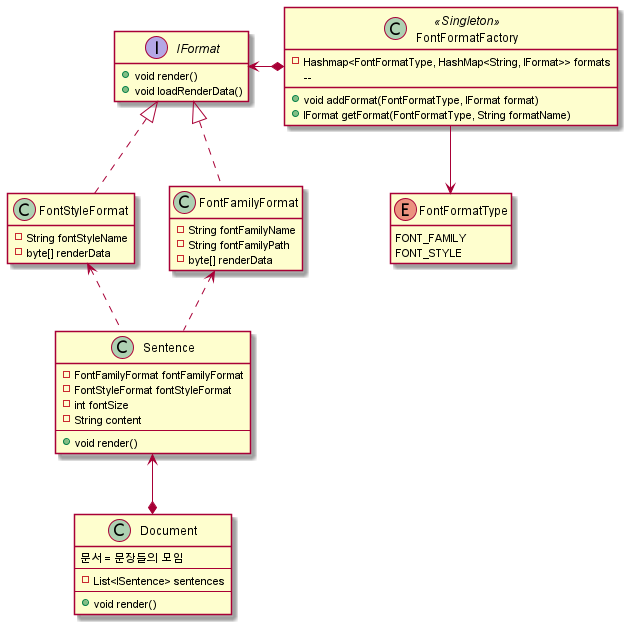

The diagram above was rendered by PlantUML. Its source (embedded in the PNG):
@startuml
'https://plantuml.com/class-diagram

hide empty fields
hide empty methods

    class Document {
        문서 = 문장들의 모임
        --
        - List<ISentence> sentences
        --
        + void render()
    }


    interface IFormat {
        + void render()
        + void loadRenderData()
    }

    class FontFamilyFormat {
        - String fontFamilyName
        - String fontFamilyPath
        - byte[] renderData
    }

    class FontStyleFormat {
        - String fontStyleName
        - byte[] renderData
    }

    class Sentence {
        - FontFamilyFormat fontFamilyFormat
        - FontStyleFormat fontStyleFormat
        - int fontSize
        - String content
        --
        + void render()
    }

    Document *-u-> Sentence

    Sentence .u.> FontFamilyFormat
    Sentence .u.> FontStyleFormat

    FontStyleFormat .up.|> IFormat
    FontFamilyFormat .up.|> IFormat

class FontFormatFactory<<Singleton>> {

    - Hashmap<FontFormatType, HashMap<String, IFormat>> formats
    --
    + void addFormat(FontFormatType, IFormat format)
    + IFormat getFormat(FontFormatType, String formatName)
}

enum FontFormatType {
    FONT_FAMILY
    FONT_STYLE
}

FontFormatFactory *-l-> IFormat
FontFormatFactory -d-> FontFormatType


@enduml